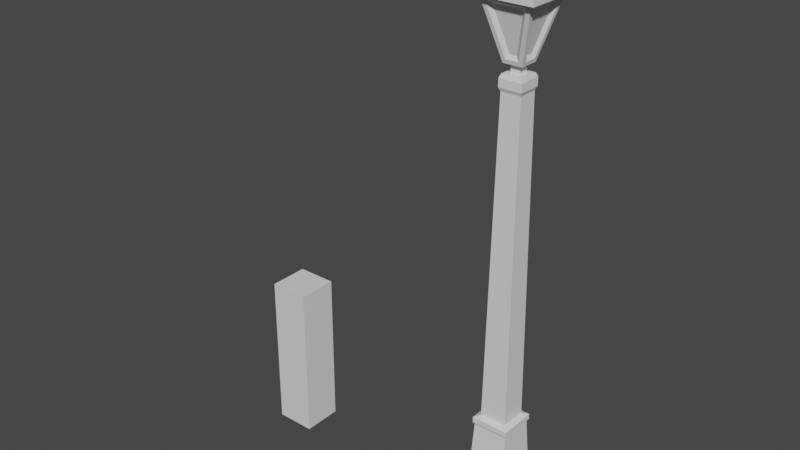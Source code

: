 # Source: lightpole.blend  (saved by Blender 3.3.6; exported with 4.5.12 LTS)
import bpy
from mathutils import Matrix  # noqa: F401  (used for matrix-valued properties, if any)

bpy.ops.wm.read_factory_settings(use_empty=True)
scene = bpy.context.scene
scene.name = 'Scene'

# ---- collections
col_ref = bpy.data.collections.new('REF'); scene.collection.children.link(col_ref)
col_assets = bpy.data.collections.new('ASSETS'); scene.collection.children.link(col_assets)
col_standalone = bpy.data.collections.new('STANDALONE'); col_assets.children.link(col_standalone)

# ---- materials (node trees are filled in below, after node groups)
mat_material = bpy.data.materials.new('Material')
mat_material.alpha_threshold = 0.0
mat_material.use_transparent_shadow = False
mat_material.roughness = 0.5
mat_material.line_color = (0.0, 0.0, 0.0, 1.0)

# ---- material node trees
mat_material.use_nodes = True; mat_material.node_tree.nodes.clear()
_N = mat_material.node_tree.nodes; _L = mat_material.node_tree.links
n0 = _N.new('ShaderNodeOutputMaterial'); n0.name = 'Material Output'; n0.location = (300, 300)
n1 = _N.new('ShaderNodeBsdfPrincipled'); n1.name = 'Principled BSDF'; n1.location = (10, 300)
n1.distribution = 'GGX'
n1.subsurface_method = 'RANDOM_WALK_SKIN'
n1.inputs[3].default_value = 1.45
n1.inputs[27].default_value = (0.0, 0.0, 0.0, 1.0)
n1.inputs[28].default_value = 1.0
_L.new(n1.outputs[0], n0.inputs[0])
n0.is_active_output = True

# ---- world
world_world = bpy.data.worlds.new('World'); scene.world = world_world
world_world.use_nodes = True; world_world.node_tree.nodes.clear()
_N = world_world.node_tree.nodes; _L = world_world.node_tree.links
n0 = _N.new('ShaderNodeOutputWorld'); n0.name = 'World Output'; n0.location = (300, 300)
n1 = _N.new('ShaderNodeBackground'); n1.name = 'Background'; n1.location = (10, 300)
n1.inputs[0].default_value = (0.05088, 0.05088, 0.05088, 1.0)
_L.new(n1.outputs[0], n0.inputs[0])
n0.is_active_output = True
world_world.color = (0.05088, 0.05088, 0.05088)
world_world.use_sun_shadow = False
world_world.sun_shadow_jitter_overblur = 0.0

# ---- meshes
me_cube = bpy.data.meshes.new('Cube')
me_cube.from_pydata([(1.0, 1.0, 2.0), (1.0, 1.0, 0.0), (1.0, -1.0, 2.0), (1.0, -1.0, 0.0), (-1.0, 1.0, 2.0), (-1.0, 1.0, 0.0), (-1.0, -1.0, 2.0), (-1.0, -1.0, 0.0)], [], [(0, 4, 6, 2), (3, 2, 6, 7), (7, 6, 4, 5), (5, 1, 3, 7), (1, 0, 2, 3), (5, 4, 0, 1)])
_uv = me_cube.uv_layers.new(name='UVMap')
_uv.uv.foreach_set('vector', [0.625, 0.5, 0.875, 0.5, 0.875, 0.75, 0.625, 0.75, 0.375, 0.75, 0.625, 0.75, 0.625, 1.0, 0.375, 1.0, 0.375, 0.0, 0.625, 0.0, 0.625, 0.25, 0.375, 0.25, 0.125, 0.5, 0.375, 0.5, 0.375, 0.75, 0.125, 0.75, 0.375, 0.5, 0.625, 0.5, 0.625, 0.75, 0.375, 0.75, 0.375, 0.25, 0.625, 0.25, 0.625, 0.5, 0.375, 0.5])
me_cube.materials.append(mat_material)
me_cube.use_mirror_vertex_groups = False
me_cube.update()
me_cube_001 = bpy.data.meshes.new('Cube.001')
me_cube_001.from_pydata([(0.03529, 0.03529, 0.2116), (0.05, 0.05, 0.0), (0.03529, -0.03529, 0.2116), (0.05, -0.05, 0.0), (-0.03529, 0.03529, 0.2116), (-0.05, 0.05, 0.0), (-0.03529, -0.03529, 0.2116), (-0.05, -0.05, 0.0), (0.05, -0.05, 0.01663), (-0.05, -0.05, 0.01663), (0.05, 0.05, 0.01663), (-0.05, 0.05, 0.01663), (0.0446, -0.0446, 0.04559), (-0.0446, -0.0446, 0.04559), (0.0446, 0.0446, 0.04559), (-0.0446, 0.0446, 0.04559), (0.03529, -0.03529, 0.2225), (-0.03529, -0.03529, 0.2225), (0.03529, 0.03529, 0.2225), (-0.03529, 0.03529, 0.2225), (0.0436, -0.0436, 0.05917), (0.0436, 0.0436, 0.05917), (-0.04015, -0.04015, 0.06325), (-0.04015, 0.04015, 0.06325), (0.03259, -0.03259, 0.2076), (-0.03259, -0.03259, 0.2076), (0.03259, 0.03259, 0.2076), (-0.03259, 0.03259, 0.2076), (0.04129, 0.04129, 0.04152), (-0.04129, 0.04129, 0.04152), (-0.04129, -0.04129, 0.04152), (0.04129, -0.04129, 0.04152), (0.02517, -0.02517, 0.2266), (-0.02517, -0.02517, 0.2266), (0.02517, 0.02517, 0.2266), (-0.02517, 0.02517, 0.2266), (-0.0436, -0.0436, 0.05917), (0.04015, -0.04015, 0.06325), (0.04015, 0.04015, 0.06325), (-0.0436, 0.0436, 0.05917), (0.0214, -0.0214, 0.8319), (-0.0214, -0.0214, 0.8319), (0.0214, 0.0214, 0.8319), (-0.0214, 0.0214, 0.8319), (0.0214, -0.0214, 0.8468), (-0.0214, -0.0214, 0.8468), (0.0214, 0.0214, 0.8468), (-0.0214, 0.0214, 0.8468), (0.0185, -0.0185, 0.8251), (-0.0185, -0.0185, 0.8251), (0.0185, 0.0185, 0.8251), (-0.0185, 0.0185, 0.8251), (0.008747, -0.008747, 0.8536), (-0.008747, -0.008747, 0.8536), (0.008747, 0.008747, 0.8536), (-0.008747, 0.008747, 0.8536), (0.0185, -0.0185, 0.8536), (-0.0185, -0.0185, 0.8536), (0.0185, 0.0185, 0.8536), (-0.0185, 0.0185, 0.8536), (0.008747, -0.008747, 0.8701), (-0.008747, -0.008747, 0.8701), (0.008747, 0.008747, 0.8701), (-0.008747, 0.008747, 0.8701), (0.01762, -0.01762, 0.8701), (-0.01762, -0.01762, 0.8701), (0.01762, 0.01762, 0.8701), (-0.01762, 0.01762, 0.8701), (0.04547, -0.04547, 0.9758), (-0.04547, -0.04547, 0.9758), (0.04547, 0.04547, 0.9758), (-0.04547, 0.04547, 0.9758), (0.05641, -0.05641, 0.9758), (-0.05641, -0.05641, 0.9758), (0.05641, 0.05641, 0.9758), (-0.05641, 0.05641, 0.9758), (0.03577, -0.03577, 0.9907), (-0.03577, -0.03577, 0.9907), (0.03577, 0.03577, 0.9907), (-0.03577, 0.03577, 0.9907), (0.05641, -0.05641, 0.9907), (-0.05641, -0.05641, 0.9907), (0.05641, 0.05641, 0.9907), (-0.05641, 0.05641, 0.9907), (0.01952, -0.01952, 1.045), (-0.01952, -0.01952, 1.045), (0.01952, 0.01952, 1.045), (-0.01952, 0.01952, 1.045), (0.01173, 0.01955, 0.8774), (-0.01173, 0.01955, 0.8774), (-0.03572, 0.04354, 0.9685), (0.03572, 0.04354, 0.9685), (0.01955, -0.01173, 0.8774), (0.01955, 0.01173, 0.8774), (0.04354, 0.03572, 0.9685), (0.04354, -0.03572, 0.9685), (-0.01955, 0.01173, 0.8774), (-0.01955, -0.01173, 0.8774), (-0.04354, -0.03572, 0.9685), (-0.04354, 0.03572, 0.9685), (-0.01173, -0.01955, 0.8774), (0.01173, -0.01955, 0.8774), (0.03572, -0.04354, 0.9685), (-0.03572, -0.04354, 0.9685), (0.006448, 0.01648, 0.8852), (-0.006448, 0.01648, 0.8852), (-0.02698, 0.03701, 0.9632), (0.02698, 0.03701, 0.9632), (0.01648, -0.006448, 0.8852), (0.01648, 0.006448, 0.8852), (0.03701, 0.02698, 0.9632), (0.03701, -0.02698, 0.9632), (-0.01648, 0.006448, 0.8852), (-0.01648, -0.006448, 0.8852), (-0.03701, -0.02698, 0.9632), (-0.03701, 0.02698, 0.9632), (-0.006448, -0.01648, 0.8852), (0.006448, -0.01648, 0.8852), (0.02698, -0.03701, 0.9632), (-0.02698, -0.03701, 0.9632)], [], [(4, 6, 17, 19), (3, 8, 9, 7), (7, 9, 11, 5), (5, 1, 3, 7), (1, 10, 8, 3), (5, 11, 10, 1), (31, 30, 9, 8), (28, 31, 8, 10), (30, 29, 11, 9), (29, 28, 10, 11), (39, 21, 14, 15), (36, 39, 15, 13), (21, 20, 12, 14), (20, 36, 13, 12), (34, 35, 51, 50), (6, 2, 16, 17), (0, 4, 19, 18), (2, 0, 18, 16), (24, 25, 22, 37), (26, 24, 37, 38), (25, 27, 23, 22), (27, 26, 38, 23), (2, 6, 25, 24), (0, 2, 24, 26), (6, 4, 27, 25), (4, 0, 26, 27), (15, 14, 28, 29), (13, 15, 29, 30), (14, 12, 31, 28), (12, 13, 30, 31), (17, 16, 32, 33), (16, 18, 34, 32), (19, 17, 33, 35), (18, 19, 35, 34), (36, 20, 37, 22), (20, 21, 38, 37), (39, 36, 22, 23), (21, 39, 23, 38), (43, 41, 45, 47), (32, 34, 50, 48), (35, 33, 49, 51), (33, 32, 48, 49), (54, 55, 63, 62), (41, 40, 44, 45), (42, 43, 47, 46), (40, 42, 46, 44), (40, 41, 49, 48), (42, 40, 48, 50), (41, 43, 51, 49), (43, 42, 50, 51), (45, 44, 56, 57), (44, 46, 58, 56), (47, 45, 57, 59), (46, 47, 59, 58), (52, 53, 57, 56), (54, 52, 56, 58), (53, 55, 59, 57), (55, 54, 58, 59), (63, 61, 65, 67), (52, 54, 62, 60), (55, 53, 61, 63), (53, 52, 60, 61), (104, 105, 106, 107), (61, 60, 64, 65), (62, 63, 67, 66), (60, 62, 66, 64), (68, 70, 74, 72), (108, 109, 110, 111), (112, 113, 114, 115), (116, 117, 118, 119), (75, 73, 81, 83), (71, 69, 73, 75), (69, 68, 72, 73), (70, 71, 75, 74), (78, 79, 87, 86), (73, 72, 80, 81), (74, 75, 83, 82), (72, 74, 82, 80), (76, 77, 81, 80), (78, 76, 80, 82), (77, 79, 83, 81), (79, 78, 82, 83), (86, 87, 85, 84), (76, 78, 86, 84), (79, 77, 85, 87), (77, 76, 84, 85), (66, 67, 89, 88), (67, 71, 90, 89), (71, 70, 91, 90), (70, 66, 88, 91), (64, 66, 93, 92), (66, 70, 94, 93), (70, 68, 95, 94), (68, 64, 92, 95), (67, 65, 97, 96), (65, 69, 98, 97), (69, 71, 99, 98), (71, 67, 96, 99), (65, 64, 101, 100), (64, 68, 102, 101), (68, 69, 103, 102), (69, 65, 100, 103), (88, 89, 105, 104), (89, 90, 106, 105), (90, 91, 107, 106), (91, 88, 104, 107), (92, 93, 109, 108), (93, 94, 110, 109), (94, 95, 111, 110), (95, 92, 108, 111), (96, 97, 113, 112), (97, 98, 114, 113), (98, 99, 115, 114), (99, 96, 112, 115), (100, 101, 117, 116), (101, 102, 118, 117), (102, 103, 119, 118), (103, 100, 116, 119)])
_uv = me_cube_001.uv_layers.new(name='UVMap')
_uv.uv.foreach_set('vector', [0.8315, 0.5435, 0.8315, 0.7065, 0.8315, 0.7065, 0.8315, 0.5435, 0.375, 0.75, 0.625, 0.75, 0.625, 1.0, 0.375, 1.0, 0.375, 0.0, 0.625, 0.0, 0.625, 0.25, 0.375, 0.25, 0.125, 0.5, 0.375, 0.5, 0.375, 0.75, 0.125, 0.75, 0.375, 0.5, 0.625, 0.5, 0.625, 0.75, 0.375, 0.75, 0.375, 0.25, 0.625, 0.25, 0.625, 0.5, 0.375, 0.5, 0.6468, 0.7282, 0.8532, 0.7282, 0.875, 0.75, 0.625, 0.75, 0.6468, 0.5218, 0.6468, 0.7282, 0.625, 0.75, 0.625, 0.5, 0.8532, 0.7282, 0.8532, 0.5218, 0.875, 0.5, 0.875, 0.75, 0.8532, 0.5218, 0.6468, 0.5218, 0.625, 0.5, 0.875, 0.5, 0.8507, 0.5241, 0.6493, 0.5241, 0.6473, 0.522, 0.8527, 0.522, 0.8509, 0.7257, 0.8507, 0.5241, 0.8527, 0.522, 0.853, 0.7277, 0.6493, 0.5241, 0.6491, 0.7257, 0.647, 0.7277, 0.6473, 0.522, 0.6491, 0.7257, 0.8509, 0.7257, 0.853, 0.7277, 0.647, 0.7277, 0.6685, 0.5435, 0.8315, 0.5435, 0.8315, 0.5435, 0.6685, 0.5435, 0.8315, 0.7065, 0.6685, 0.7065, 0.6685, 0.7065, 0.8315, 0.7065, 0.6685, 0.5435, 0.8315, 0.5435, 0.8315, 0.5435, 0.6685, 0.5435, 0.6685, 0.7065, 0.6685, 0.5435, 0.6685, 0.5435, 0.6685, 0.7065, 0.6685, 0.7065, 0.8315, 0.7065, 0.8504, 0.7254, 0.6496, 0.7254, 0.6685, 0.5435, 0.6685, 0.7065, 0.6496, 0.7254, 0.6496, 0.5246, 0.8315, 0.7065, 0.8315, 0.5435, 0.8504, 0.5246, 0.8504, 0.7254, 0.8315, 0.5435, 0.6685, 0.5435, 0.6496, 0.5246, 0.8504, 0.5246, 0.6685, 0.7065, 0.8315, 0.7065, 0.8315, 0.7065, 0.6685, 0.7065, 0.6685, 0.5435, 0.6685, 0.7065, 0.6685, 0.7065, 0.6685, 0.5435, 0.8315, 0.7065, 0.8315, 0.5435, 0.8315, 0.5435, 0.8315, 0.7065, 0.8315, 0.5435, 0.6685, 0.5435, 0.6685, 0.5435, 0.8315, 0.5435, 0.8527, 0.522, 0.6473, 0.522, 0.6468, 0.5218, 0.8532, 0.5218, 0.853, 0.7277, 0.8527, 0.522, 0.8532, 0.5218, 0.8532, 0.7282, 0.6473, 0.522, 0.647, 0.7277, 0.6468, 0.7282, 0.6468, 0.5218, 0.647, 0.7277, 0.853, 0.7277, 0.8532, 0.7282, 0.6468, 0.7282, 0.8315, 0.7065, 0.6685, 0.7065, 0.6685, 0.7065, 0.8315, 0.7065, 0.6685, 0.7065, 0.6685, 0.5435, 0.6685, 0.5435, 0.6685, 0.7065, 0.8315, 0.5435, 0.8315, 0.7065, 0.8315, 0.7065, 0.8315, 0.5435, 0.6685, 0.5435, 0.8315, 0.5435, 0.8315, 0.5435, 0.6685, 0.5435, 0.8509, 0.7257, 0.6491, 0.7257, 0.6496, 0.7254, 0.8504, 0.7254, 0.6491, 0.7257, 0.6493, 0.5241, 0.6496, 0.5246, 0.6496, 0.7254, 0.8507, 0.5241, 0.8509, 0.7257, 0.8504, 0.7254, 0.8504, 0.5246, 0.6493, 0.5241, 0.8507, 0.5241, 0.8504, 0.5246, 0.6496, 0.5246, 0.8315, 0.5435, 0.8315, 0.7065, 0.8315, 0.7065, 0.8315, 0.5435, 0.6685, 0.7065, 0.6685, 0.5435, 0.6685, 0.5435, 0.6685, 0.7065, 0.8315, 0.5435, 0.8315, 0.7065, 0.8315, 0.7065, 0.8315, 0.5435, 0.8315, 0.7065, 0.6685, 0.7065, 0.6685, 0.7065, 0.8315, 0.7065, 0.7115, 0.5865, 0.7885, 0.5865, 0.7885, 0.5865, 0.7115, 0.5865, 0.8315, 0.7065, 0.6685, 0.7065, 0.6685, 0.7065, 0.8315, 0.7065, 0.6685, 0.5435, 0.8315, 0.5435, 0.8315, 0.5435, 0.6685, 0.5435, 0.6685, 0.7065, 0.6685, 0.5435, 0.6685, 0.5435, 0.6685, 0.7065, 0.6685, 0.7065, 0.8315, 0.7065, 0.8315, 0.7065, 0.6685, 0.7065, 0.6685, 0.5435, 0.6685, 0.7065, 0.6685, 0.7065, 0.6685, 0.5435, 0.8315, 0.7065, 0.8315, 0.5435, 0.8315, 0.5435, 0.8315, 0.7065, 0.8315, 0.5435, 0.6685, 0.5435, 0.6685, 0.5435, 0.8315, 0.5435, 0.8315, 0.7065, 0.6685, 0.7065, 0.6685, 0.7065, 0.8315, 0.7065, 0.6685, 0.7065, 0.6685, 0.5435, 0.6685, 0.5435, 0.6685, 0.7065, 0.8315, 0.5435, 0.8315, 0.7065, 0.8315, 0.7065, 0.8315, 0.5435, 0.6685, 0.5435, 0.8315, 0.5435, 0.8315, 0.5435, 0.6685, 0.5435, 0.7115, 0.6635, 0.7885, 0.6635, 0.8315, 0.7065, 0.6685, 0.7065, 0.7115, 0.5865, 0.7115, 0.6635, 0.6685, 0.7065, 0.6685, 0.5435, 0.7885, 0.6635, 0.7885, 0.5865, 0.8315, 0.5435, 0.8315, 0.7065, 0.7885, 0.5865, 0.7115, 0.5865, 0.6685, 0.5435, 0.8315, 0.5435, 0.7885, 0.5865, 0.7885, 0.6635, 0.7885, 0.6635, 0.7885, 0.5865, 0.7115, 0.6635, 0.7115, 0.5865, 0.7115, 0.5865, 0.7115, 0.6635, 0.7885, 0.5865, 0.7885, 0.6635, 0.7885, 0.6635, 0.7885, 0.5865, 0.7885, 0.6635, 0.7115, 0.6635, 0.7115, 0.6635, 0.7885, 0.6635, 0.7376, 0.5865, 0.7624, 0.5865, 0.7741, 0.5865, 0.7259, 0.5865, 0.7885, 0.6635, 0.7115, 0.6635, 0.7115, 0.6635, 0.7885, 0.6635, 0.7115, 0.5865, 0.7885, 0.5865, 0.7885, 0.5865, 0.7115, 0.5865, 0.7115, 0.6635, 0.7115, 0.5865, 0.7115, 0.5865, 0.7115, 0.6635, 0.7115, 0.6635, 0.7115, 0.5865, 0.7115, 0.5865, 0.7115, 0.6635, 0.7115, 0.6374, 0.7115, 0.6126, 0.7115, 0.6009, 0.7115, 0.6491, 0.7885, 0.6126, 0.7885, 0.6374, 0.7885, 0.6491, 0.7885, 0.6009, 0.7624, 0.6635, 0.7376, 0.6635, 0.7259, 0.6635, 0.7741, 0.6635, 0.7885, 0.5865, 0.7885, 0.6635, 0.7885, 0.6635, 0.7885, 0.5865, 0.7885, 0.5865, 0.7885, 0.6635, 0.7885, 0.6635, 0.7885, 0.5865, 0.7885, 0.6635, 0.7115, 0.6635, 0.7115, 0.6635, 0.7885, 0.6635, 0.7115, 0.5865, 0.7885, 0.5865, 0.7885, 0.5865, 0.7115, 0.5865, 0.729, 0.604, 0.771, 0.604, 0.771, 0.604, 0.729, 0.604, 0.7885, 0.6635, 0.7115, 0.6635, 0.7115, 0.6635, 0.7885, 0.6635, 0.7115, 0.5865, 0.7885, 0.5865, 0.7885, 0.5865, 0.7115, 0.5865, 0.7115, 0.6635, 0.7115, 0.5865, 0.7115, 0.5865, 0.7115, 0.6635, 0.729, 0.646, 0.771, 0.646, 0.7885, 0.6635, 0.7115, 0.6635, 0.729, 0.604, 0.729, 0.646, 0.7115, 0.6635, 0.7115, 0.5865, 0.771, 0.646, 0.771, 0.604, 0.7885, 0.5865, 0.7885, 0.6635, 0.771, 0.604, 0.729, 0.604, 0.7115, 0.5865, 0.7885, 0.5865, 0.729, 0.604, 0.771, 0.604, 0.771, 0.646, 0.729, 0.646, 0.729, 0.646, 0.729, 0.604, 0.729, 0.604, 0.729, 0.646, 0.771, 0.604, 0.771, 0.646, 0.771, 0.646, 0.771, 0.604, 0.771, 0.646, 0.729, 0.646, 0.729, 0.646, 0.771, 0.646, 0.7115, 0.5865, 0.7885, 0.5865, 0.7742, 0.5865, 0.7258, 0.5865, 0.7885, 0.5865, 0.7885, 0.5865, 0.7812, 0.5865, 0.7742, 0.5865, 0.7885, 0.5865, 0.7115, 0.5865, 0.7188, 0.5865, 0.7812, 0.5865, 0.7115, 0.5865, 0.7115, 0.5865, 0.7258, 0.5865, 0.7188, 0.5865, 0.7115, 0.6635, 0.7115, 0.5865, 0.7115, 0.6008, 0.7115, 0.6492, 0.7115, 0.5865, 0.7115, 0.5865, 0.7115, 0.5938, 0.7115, 0.6008, 0.7115, 0.5865, 0.7115, 0.6635, 0.7115, 0.6562, 0.7115, 0.5938, 0.7115, 0.6635, 0.7115, 0.6635, 0.7115, 0.6492, 0.7115, 0.6562, 0.7885, 0.5865, 0.7885, 0.6635, 0.7885, 0.6492, 0.7885, 0.6008, 0.7885, 0.6635, 0.7885, 0.6635, 0.7885, 0.6562, 0.7885, 0.6492, 0.7885, 0.6635, 0.7885, 0.5865, 0.7885, 0.5938, 0.7885, 0.6562, 0.7885, 0.5865, 0.7885, 0.5865, 0.7885, 0.6008, 0.7885, 0.5938, 0.7885, 0.6635, 0.7115, 0.6635, 0.7258, 0.6635, 0.7742, 0.6635, 0.7115, 0.6635, 0.7115, 0.6635, 0.7188, 0.6635, 0.7258, 0.6635, 0.7115, 0.6635, 0.7885, 0.6635, 0.7812, 0.6635, 0.7188, 0.6635, 0.7885, 0.6635, 0.7885, 0.6635, 0.7742, 0.6635, 0.7812, 0.6635, 0.7258, 0.5865, 0.7742, 0.5865, 0.7624, 0.5865, 0.7376, 0.5865, 0.7742, 0.5865, 0.7812, 0.5865, 0.7741, 0.5865, 0.7624, 0.5865, 0.7812, 0.5865, 0.7188, 0.5865, 0.7259, 0.5865, 0.7741, 0.5865, 0.7188, 0.5865, 0.7258, 0.5865, 0.7376, 0.5865, 0.7259, 0.5865, 0.7115, 0.6492, 0.7115, 0.6008, 0.7115, 0.6126, 0.7115, 0.6374, 0.7115, 0.6008, 0.7115, 0.5938, 0.7115, 0.6009, 0.7115, 0.6126, 0.7115, 0.5938, 0.7115, 0.6562, 0.7115, 0.6491, 0.7115, 0.6009, 0.7115, 0.6562, 0.7115, 0.6492, 0.7115, 0.6374, 0.7115, 0.6491, 0.7885, 0.6008, 0.7885, 0.6492, 0.7885, 0.6374, 0.7885, 0.6126, 0.7885, 0.6492, 0.7885, 0.6562, 0.7885, 0.6491, 0.7885, 0.6374, 0.7885, 0.6562, 0.7885, 0.5938, 0.7885, 0.6009, 0.7885, 0.6491, 0.7885, 0.5938, 0.7885, 0.6008, 0.7885, 0.6126, 0.7885, 0.6009, 0.7742, 0.6635, 0.7258, 0.6635, 0.7376, 0.6635, 0.7624, 0.6635, 0.7258, 0.6635, 0.7188, 0.6635, 0.7259, 0.6635, 0.7376, 0.6635, 0.7188, 0.6635, 0.7812, 0.6635, 0.7741, 0.6635, 0.7259, 0.6635, 0.7812, 0.6635, 0.7742, 0.6635, 0.7624, 0.6635, 0.7741, 0.6635])
me_cube_001.materials.append(mat_material)
me_cube_001.use_mirror_vertex_groups = False
me_cube_001.update()

# ---- objects
ob_human = bpy.data.objects.new('Human', me_cube)
ob_lamppost = bpy.data.objects.new('lamppost', me_cube_001)

# ---- transforms, parenting, visibility, modifiers, constraints
ob_human.location = (-0.611, 0.0, 0.0)
ob_human.scale = (0.05, 0.05, 0.2)
ob_human.lock_rotations_4d = False
ob_human.empty_display_type = 'ARROWS'
ob_human.lineart.crease_threshold = 0.0
ob_lamppost.location = (0.0, 0.0, 0.0)
ob_lamppost.scale = (1.276, 1.276, 1.276)
ob_lamppost.lock_rotations_4d = False
ob_lamppost.empty_display_type = 'ARROWS'
ob_lamppost.lineart.crease_threshold = 0.0

# ---- collection membership
col_ref.objects.link(ob_human)
col_standalone.objects.link(ob_lamppost)

# ---- scene / render settings (as saved in the file)
scene.frame_start = 1; scene.frame_end = 250; scene.frame_set(21)
scene.render.engine = 'BLENDER_EEVEE_NEXT'
scene.cycles.sampling_pattern = 'TABULATED_SOBOL'
scene.cycles.use_light_tree = False
scene.view_settings.view_transform = 'Filmic'
bpy.context.view_layer.update()

# ---- added for rendering (the .blend has no active camera and no usable light): camera, sun
cam_auto = bpy.data.cameras.new('AutoCamera')
cam_auto.lens = 50.0
cam_auto.sensor_width = 36.0
cam_auto.clip_end = 1000.0
ob_auto_camera = bpy.data.objects.new('AutoCamera', cam_auto)
scene.collection.objects.link(ob_auto_camera)
ob_auto_camera.location = (1.11892, -1.69611, 1.79704)
ob_auto_camera.rotation_euler = (1.09748, -7.21219e-08, 0.694738)
scene.camera = ob_auto_camera
light_auto_sun = bpy.data.lights.new('AutoSun', 'SUN')
light_auto_sun.energy = 3.0
light_auto_sun.angle = 0.0523599
ob_auto_sun = bpy.data.objects.new('AutoSun', light_auto_sun)
scene.collection.objects.link(ob_auto_sun)
ob_auto_sun.rotation_euler = (0.872665, 0.174533, 0.523599)
bpy.context.view_layer.update()
